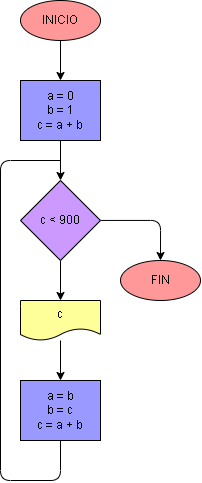

The diagram above was exported from draw.io. Its source (the exported page's mxGraphModel, read from the mxfile embedded in the PNG):
<mxGraphModel dx="765" dy="607" grid="1" gridSize="10" guides="1" tooltips="1" connect="1" arrows="1" fold="1" page="1" pageScale="1" pageWidth="827" pageHeight="1169" math="0" shadow="0">
  <root>
    <mxCell id="0" />
    <mxCell id="1" parent="0" />
    <mxCell id="4" value="" style="edgeStyle=none;html=1;fontColor=#000000;strokeColor=#000000;" edge="1" parent="1" source="2" target="3">
      <mxGeometry relative="1" as="geometry" />
    </mxCell>
    <mxCell id="2" value="INICIO" style="ellipse;whiteSpace=wrap;html=1;fillColor=#FF9999;strokeColor=#000000;fontColor=#000000;" vertex="1" parent="1">
      <mxGeometry x="200" y="120" width="80" height="40" as="geometry" />
    </mxCell>
    <mxCell id="6" value="" style="edgeStyle=none;html=1;fontColor=#000000;strokeColor=#000000;" edge="1" parent="1" source="3" target="5">
      <mxGeometry relative="1" as="geometry" />
    </mxCell>
    <mxCell id="3" value="&lt;div&gt;a = 0&lt;/div&gt;&lt;div&gt;b = 1&lt;/div&gt;&lt;div&gt;c = a + b&lt;/div&gt;" style="whiteSpace=wrap;html=1;fillColor=#9999FF;strokeColor=#000000;fontColor=#000000;" vertex="1" parent="1">
      <mxGeometry x="200" y="200" width="80" height="60" as="geometry" />
    </mxCell>
    <mxCell id="8" value="" style="edgeStyle=none;html=1;fontColor=#000000;strokeColor=#000000;" edge="1" parent="1" source="5" target="7">
      <mxGeometry relative="1" as="geometry" />
    </mxCell>
    <mxCell id="13" value="" style="edgeStyle=orthogonalEdgeStyle;html=1;fontColor=#000000;endArrow=classic;endFill=1;strokeColor=#000000;entryX=0.5;entryY=0;entryDx=0;entryDy=0;" edge="1" parent="1" source="5" target="12">
      <mxGeometry relative="1" as="geometry" />
    </mxCell>
    <mxCell id="5" value="c &amp;lt; 900" style="rhombus;whiteSpace=wrap;html=1;fillColor=#CC99FF;strokeColor=#000000;fontColor=#000000;" vertex="1" parent="1">
      <mxGeometry x="200" y="300" width="80" height="80" as="geometry" />
    </mxCell>
    <mxCell id="10" value="" style="edgeStyle=none;html=1;fontColor=#000000;strokeColor=#000000;" edge="1" parent="1" source="7" target="9">
      <mxGeometry relative="1" as="geometry" />
    </mxCell>
    <mxCell id="7" value="c" style="shape=document;whiteSpace=wrap;html=1;boundedLbl=1;fillColor=#FFFF99;strokeColor=#000000;fontColor=#000000;" vertex="1" parent="1">
      <mxGeometry x="200" y="420" width="80" height="40" as="geometry" />
    </mxCell>
    <mxCell id="11" style="edgeStyle=none;html=1;exitX=0.5;exitY=1;exitDx=0;exitDy=0;fontColor=#000000;strokeColor=#000000;endArrow=none;endFill=0;" edge="1" parent="1" source="9">
      <mxGeometry relative="1" as="geometry">
        <mxPoint x="240" y="280" as="targetPoint" />
        <Array as="points">
          <mxPoint x="240" y="600" />
          <mxPoint x="180" y="600" />
          <mxPoint x="180" y="280" />
        </Array>
      </mxGeometry>
    </mxCell>
    <mxCell id="9" value="&lt;div&gt;a = b&lt;/div&gt;&lt;div&gt;b = c&lt;/div&gt;&lt;div&gt;c = a + b&lt;/div&gt;" style="whiteSpace=wrap;html=1;fillColor=#9999FF;strokeColor=#000000;fontColor=#000000;" vertex="1" parent="1">
      <mxGeometry x="200" y="500" width="80" height="60" as="geometry" />
    </mxCell>
    <mxCell id="12" value="FIN" style="ellipse;whiteSpace=wrap;html=1;fillColor=#FF9999;strokeColor=#000000;fontColor=#000000;" vertex="1" parent="1">
      <mxGeometry x="300" y="380" width="80" height="40" as="geometry" />
    </mxCell>
  </root>
</mxGraphModel>